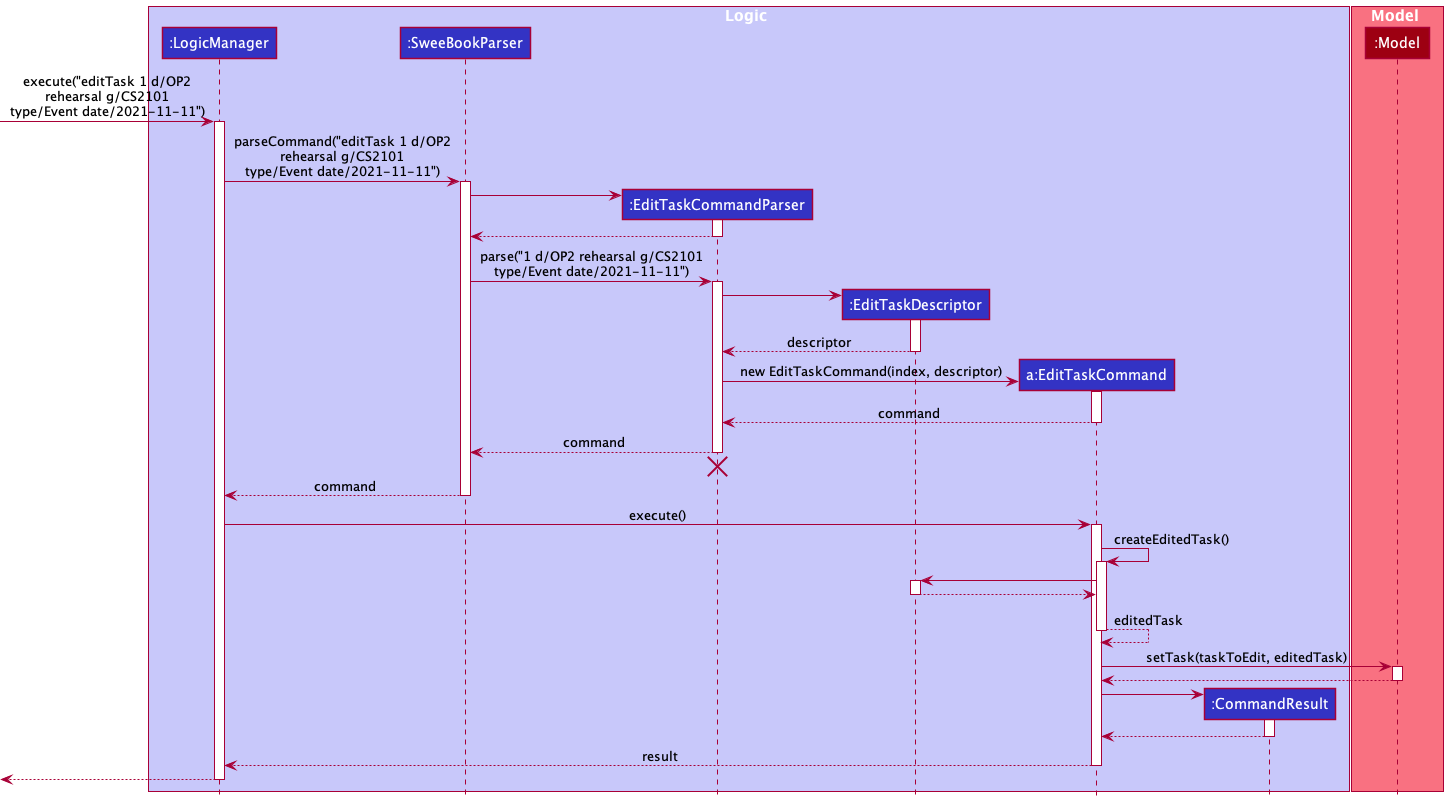

The diagram above was rendered by PlantUML. Its source (embedded in the PNG):
@startuml
!include style.puml

box Logic LOGIC_COLOR_T1
participant ":LogicManager" as LogicManager LOGIC_COLOR
participant ":SweeBookParser" as SweeBookParser LOGIC_COLOR
participant ":EditTaskCommandParser" as EditTaskCommandParser LOGIC_COLOR
participant ":EditTaskDescriptor" as EditTaskDescriptor LOGIC_COLOR
participant "a:EditTaskCommand" as EditTaskCommand LOGIC_COLOR
participant ":CommandResult" as CommandResult LOGIC_COLOR
end box

box Model MODEL_COLOR_T1
participant ":Model" as Model MODEL_COLOR
end box

[-> LogicManager : execute("editTask 1 d/OP2\nrehearsal g/CS2101\ntype/Event date/2021-11-11")
activate LogicManager

LogicManager -> SweeBookParser : parseCommand("editTask 1 d/OP2\nrehearsal g/CS2101\ntype/Event date/2021-11-11")
activate SweeBookParser

create EditTaskCommandParser
SweeBookParser -> EditTaskCommandParser
activate EditTaskCommandParser

EditTaskCommandParser --> SweeBookParser
deactivate EditTaskCommandParser

SweeBookParser -> EditTaskCommandParser : parse("1 d/OP2 rehearsal g/CS2101\ntype/Event date/2021-11-11")
activate EditTaskCommandParser

create EditTaskDescriptor
EditTaskCommandParser -> EditTaskDescriptor
activate EditTaskDescriptor

EditTaskDescriptor --> EditTaskCommandParser : descriptor
deactivate EditTaskDescriptor

create EditTaskCommand
EditTaskCommandParser -> EditTaskCommand : new EditTaskCommand(index, descriptor)
activate EditTaskCommand

EditTaskCommand --> EditTaskCommandParser : command
deactivate EditTaskCommand

EditTaskCommandParser --> SweeBookParser : command
deactivate EditTaskCommandParser
'Hidden arrow to position the destroy marker below the end of the activation bar.
EditTaskCommandParser -[hidden]-> SweeBookParser
destroy EditTaskCommandParser

SweeBookParser --> LogicManager : command
deactivate SweeBookParser

LogicManager -> EditTaskCommand : execute()
activate EditTaskCommand


EditTaskCommand -> EditTaskCommand : createEditedTask()
activate EditTaskCommand
EditTaskCommand -> EditTaskDescriptor
activate EditTaskDescriptor
EditTaskDescriptor --> EditTaskCommand
deactivate EditTaskDescriptor

EditTaskCommand --> EditTaskCommand : editedTask
deactivate EditTaskCommand

EditTaskCommand -> Model : setTask(taskToEdit, editedTask)
activate Model

Model --> EditTaskCommand
deactivate Model

create CommandResult
EditTaskCommand -> CommandResult
activate CommandResult

CommandResult --> EditTaskCommand
deactivate CommandResult

EditTaskCommand --> LogicManager : result
deactivate EditTaskCommand

[<--LogicManager
deactivate LogicManager
@enduml